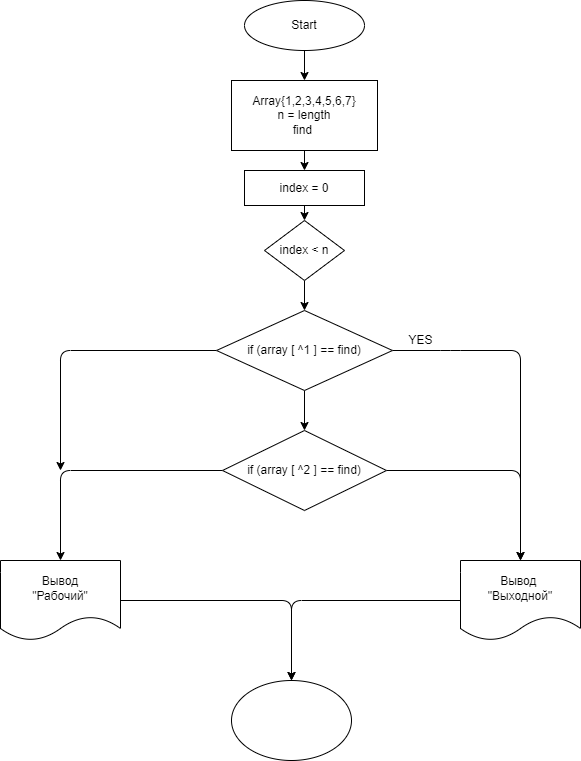

The diagram above was exported from draw.io. Its source (the exported page's mxGraphModel, read from the mxfile embedded in the PNG):
<mxGraphModel dx="883" dy="368" grid="1" gridSize="10" guides="1" tooltips="1" connect="1" arrows="1" fold="1" page="1" pageScale="1" pageWidth="827" pageHeight="1169" math="0" shadow="0">
  <root>
    <mxCell id="0" />
    <mxCell id="1" parent="0" />
    <mxCell id="4" value="" style="edgeStyle=none;html=1;" edge="1" parent="1" source="2" target="3">
      <mxGeometry relative="1" as="geometry" />
    </mxCell>
    <mxCell id="2" value="Start" style="ellipse;whiteSpace=wrap;html=1;" vertex="1" parent="1">
      <mxGeometry x="294" y="20" width="120" height="50" as="geometry" />
    </mxCell>
    <mxCell id="6" value="" style="edgeStyle=none;html=1;" edge="1" parent="1" source="3" target="5">
      <mxGeometry relative="1" as="geometry" />
    </mxCell>
    <mxCell id="3" value="Array{1,2,3,4,5,6,7}&lt;br&gt;n = length&lt;br&gt;find&amp;nbsp;" style="whiteSpace=wrap;html=1;" vertex="1" parent="1">
      <mxGeometry x="281" y="100" width="146" height="70" as="geometry" />
    </mxCell>
    <mxCell id="8" value="" style="edgeStyle=none;html=1;" edge="1" parent="1" source="5" target="7">
      <mxGeometry relative="1" as="geometry" />
    </mxCell>
    <mxCell id="5" value="index = 0" style="whiteSpace=wrap;html=1;" vertex="1" parent="1">
      <mxGeometry x="294" y="190" width="120" height="35" as="geometry" />
    </mxCell>
    <mxCell id="10" value="" style="edgeStyle=none;html=1;" edge="1" parent="1" source="7">
      <mxGeometry relative="1" as="geometry">
        <mxPoint x="354" y="330" as="targetPoint" />
      </mxGeometry>
    </mxCell>
    <mxCell id="7" value="index &amp;lt; n" style="rhombus;whiteSpace=wrap;html=1;" vertex="1" parent="1">
      <mxGeometry x="314" y="240" width="80" height="60" as="geometry" />
    </mxCell>
    <mxCell id="30" style="edgeStyle=none;html=1;entryX=0.5;entryY=0;entryDx=0;entryDy=0;" edge="1" parent="1" source="13" target="28">
      <mxGeometry relative="1" as="geometry">
        <Array as="points">
          <mxPoint x="341" y="620" />
        </Array>
      </mxGeometry>
    </mxCell>
    <mxCell id="13" value="Вывод&amp;nbsp;&lt;br&gt;&quot;Выходной&quot;" style="shape=document;whiteSpace=wrap;html=1;boundedLbl=1;" vertex="1" parent="1">
      <mxGeometry x="510" y="580" width="120" height="80" as="geometry" />
    </mxCell>
    <mxCell id="17" style="edgeStyle=none;html=1;exitX=1;exitY=0.5;exitDx=0;exitDy=0;" edge="1" parent="1" source="20" target="13">
      <mxGeometry relative="1" as="geometry">
        <mxPoint x="354" y="390" as="sourcePoint" />
        <Array as="points">
          <mxPoint x="500" y="370" />
          <mxPoint x="570" y="370" />
        </Array>
      </mxGeometry>
    </mxCell>
    <mxCell id="23" style="edgeStyle=none;html=1;entryX=0.5;entryY=0;entryDx=0;entryDy=0;" edge="1" parent="1" source="20" target="22">
      <mxGeometry relative="1" as="geometry" />
    </mxCell>
    <mxCell id="27" style="edgeStyle=none;html=1;" edge="1" parent="1" source="20">
      <mxGeometry relative="1" as="geometry">
        <mxPoint x="110" y="490" as="targetPoint" />
        <Array as="points">
          <mxPoint x="110" y="370" />
        </Array>
      </mxGeometry>
    </mxCell>
    <mxCell id="20" value="&lt;span&gt;if (array [ ^1 ] == find)&lt;/span&gt;" style="rhombus;whiteSpace=wrap;html=1;" vertex="1" parent="1">
      <mxGeometry x="266" y="330" width="176" height="80" as="geometry" />
    </mxCell>
    <mxCell id="21" value="YES" style="text;html=1;align=center;verticalAlign=middle;resizable=0;points=[];autosize=1;strokeColor=none;fillColor=none;" vertex="1" parent="1">
      <mxGeometry x="450" y="350" width="40" height="20" as="geometry" />
    </mxCell>
    <mxCell id="24" style="edgeStyle=none;html=1;entryX=0.5;entryY=0;entryDx=0;entryDy=0;" edge="1" parent="1" source="22" target="13">
      <mxGeometry relative="1" as="geometry">
        <Array as="points">
          <mxPoint x="570" y="490" />
        </Array>
      </mxGeometry>
    </mxCell>
    <mxCell id="26" style="edgeStyle=none;html=1;entryX=0.5;entryY=0;entryDx=0;entryDy=0;" edge="1" parent="1" source="22" target="25">
      <mxGeometry relative="1" as="geometry">
        <Array as="points">
          <mxPoint x="110" y="490" />
        </Array>
      </mxGeometry>
    </mxCell>
    <mxCell id="22" value="&lt;span&gt;if (array [ ^2 ] == find)&lt;/span&gt;" style="rhombus;whiteSpace=wrap;html=1;" vertex="1" parent="1">
      <mxGeometry x="272" y="450" width="164" height="80" as="geometry" />
    </mxCell>
    <mxCell id="29" style="edgeStyle=none;html=1;entryX=0.5;entryY=0;entryDx=0;entryDy=0;" edge="1" parent="1" source="25" target="28">
      <mxGeometry relative="1" as="geometry">
        <Array as="points">
          <mxPoint x="341" y="620" />
        </Array>
      </mxGeometry>
    </mxCell>
    <mxCell id="25" value="Вывод&lt;br&gt;&quot;Рабочий&quot;" style="shape=document;whiteSpace=wrap;html=1;boundedLbl=1;" vertex="1" parent="1">
      <mxGeometry x="50" y="580" width="120" height="80" as="geometry" />
    </mxCell>
    <mxCell id="28" value="" style="ellipse;whiteSpace=wrap;html=1;" vertex="1" parent="1">
      <mxGeometry x="281" y="700" width="120" height="80" as="geometry" />
    </mxCell>
  </root>
</mxGraphModel>